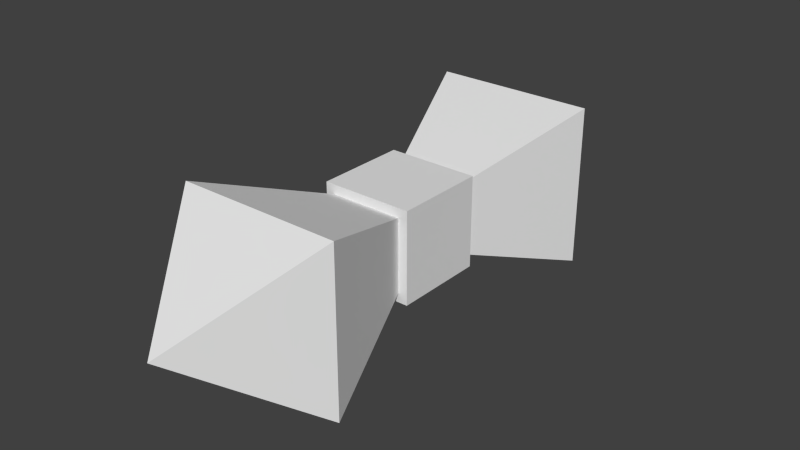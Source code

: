 # Source: Ribbon.blend  (saved by Blender 2.77.0; exported with 4.5.12 LTS)
import bpy
from mathutils import Matrix  # noqa: F401  (used for matrix-valued properties, if any)

bpy.ops.wm.read_factory_settings(use_empty=True)
scene = bpy.context.scene
scene.name = 'Scene'

# ---- collections
col_collection_1 = bpy.data.collections.new('Collection 1'); scene.collection.children.link(col_collection_1)

# ---- world
world_world = bpy.data.worlds.new('World'); scene.world = world_world
world_world.color = (0.05088, 0.05088, 0.05088)
world_world.use_sun_shadow = False
world_world.sun_shadow_jitter_overblur = 0.0
world_world.cycles.sampling_method = 'NONE'
world_world.cycles.sample_map_resolution = 256

# ---- meshes
me_cube_001 = bpy.data.meshes.new('Cube.001')
me_cube_001.from_pydata([(-1.768, 3.75, -1.768), (1.768, 3.75, -1.768), (1.768, 3.75, 1.768), (4.702e-07, 6.25, 2.318e-07), (-1.768, 3.75, 1.768), (1.768, 3.75, 1.768), (1.768, 3.75, -1.768), (-1.768, 3.75, -1.768), (1.611e-07, -1.25, -7.727e-08), (-1.768, 3.75, 1.768), (1.768, -3.75, 1.768), (1.768, -3.75, -1.768), (-1.768, -3.75, -1.768), (3.157e-07, -6.25, 7.727e-08), (-1.768, -3.75, 1.768), (-1.768, -3.75, -1.768), (1.768, -3.75, -1.768), (1.768, -3.75, 1.768), (1.611e-07, 1.25, -7.727e-08), (-1.768, -3.75, 1.768), (-1.0, -1.0, -1.0), (-1.0, -1.0, 1.0), (-1.0, 1.0, -1.0), (-1.0, 1.0, 1.0), (1.0, -1.0, -1.0), (1.0, -1.0, 1.0), (1.0, 1.0, -1.0), (1.0, 1.0, 1.0)], [], [(0, 3, 1), (1, 3, 2), (2, 3, 4), (4, 3, 0), (0, 1, 2, 4), (5, 8, 6), (6, 8, 7), (7, 8, 9), (9, 8, 5), (5, 6, 7, 9), (10, 13, 11), (11, 13, 12), (12, 13, 14), (14, 13, 10), (10, 11, 12, 14), (15, 18, 16), (16, 18, 17), (17, 18, 19), (19, 18, 15), (15, 16, 17, 19), (21, 23, 22, 20), (23, 27, 26, 22), (27, 25, 24, 26), (25, 21, 20, 24), (20, 22, 26, 24), (25, 27, 23, 21)])
me_cube_001.use_remesh_preserve_volume = False
me_cube_001.use_remesh_preserve_attributes = False
me_cube_001.use_mirror_vertex_groups = False
me_cube_001.update()

# ---- objects
ob_cube_001 = bpy.data.objects.new('Cube.001', me_cube_001)

# ---- transforms, parenting, visibility, modifiers, constraints
ob_cube_001.location = (0.0, 0.0, 0.0)
ob_cube_001.scale = (0.2, 0.2, 0.2)
ob_cube_001.lineart.crease_threshold = 0.0

# ---- collection membership
col_collection_1.objects.link(ob_cube_001)

# ---- scene / render settings (as saved in the file)
scene.frame_start = 1; scene.frame_end = 250; scene.frame_set(1)
scene.render.engine = 'BLENDER_EEVEE_NEXT'
scene.render.resolution_percentage = 50
scene.render.dither_intensity = 0.0
scene.cycles.use_denoising = False
scene.cycles.samples = 10
scene.cycles.sampling_pattern = 'TABULATED_SOBOL'
scene.cycles.light_sampling_threshold = 0.0
scene.cycles.use_adaptive_sampling = False
scene.cycles.use_light_tree = False
scene.cycles.blur_glossy = 0.0
scene.cycles.pixel_filter_type = 'GAUSSIAN'
scene.cycles.sample_clamp_indirect = 0.0
scene.view_settings.view_transform = 'Standard'
bpy.context.view_layer.update()

# ---- added for rendering (the .blend has no active camera and no usable light): camera, sun
cam_auto = bpy.data.cameras.new('AutoCamera')
cam_auto.lens = 50.0
cam_auto.sensor_width = 36.0
cam_auto.clip_end = 1000.0
ob_auto_camera = bpy.data.objects.new('AutoCamera', cam_auto)
scene.collection.objects.link(ob_auto_camera)
ob_auto_camera.location = (2.49124, -2.98949, 1.99299)
ob_auto_camera.rotation_euler = (1.09748, -7.21219e-08, 0.694738)
scene.camera = ob_auto_camera
light_auto_sun = bpy.data.lights.new('AutoSun', 'SUN')
light_auto_sun.energy = 3.0
light_auto_sun.angle = 0.0523599
ob_auto_sun = bpy.data.objects.new('AutoSun', light_auto_sun)
scene.collection.objects.link(ob_auto_sun)
ob_auto_sun.rotation_euler = (0.872665, 0.174533, 0.523599)
bpy.context.view_layer.update()
